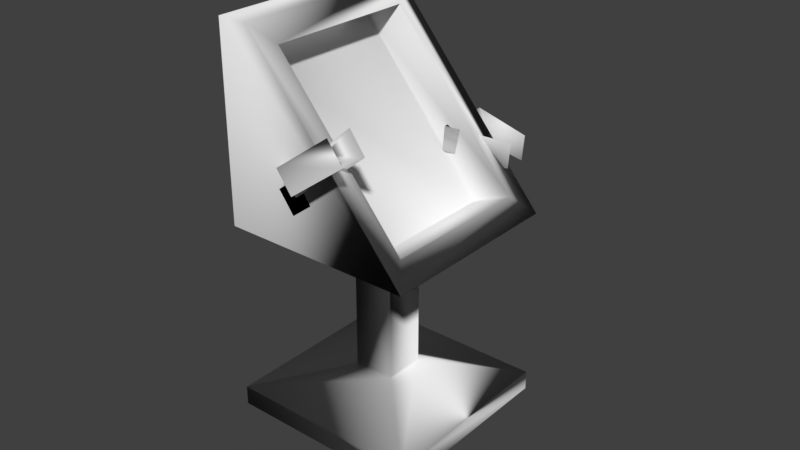# Source: terminal.blend  (saved by Blender 2.79.0; exported with 4.5.12 LTS)
import bpy
from mathutils import Matrix  # noqa: F401  (used for matrix-valued properties, if any)

bpy.ops.wm.read_factory_settings(use_empty=True)
scene = bpy.context.scene
scene.name = 'Scene'

# ---- collections
col_collection_1 = bpy.data.collections.new('Collection 1'); scene.collection.children.link(col_collection_1)

# ---- materials (node trees are filled in below, after node groups)
mat_material = bpy.data.materials.new('Material')
mat_material.alpha_threshold = 0.0
mat_material.use_transparent_shadow = False
mat_material.preview_render_type = 'FLAT'
mat_material.roughness = 0.5
mat_material.line_color = (0.0, 0.0, 0.0, 1.0)

# ---- material node trees

# ---- world
world_world = bpy.data.worlds.new('World'); scene.world = world_world
world_world.color = (0.05088, 0.05088, 0.05088)
world_world.use_sun_shadow = False
world_world.sun_shadow_jitter_overblur = 0.0
world_world.cycles.sampling_method = 'MANUAL'

# ---- meshes
me_cube_004 = bpy.data.meshes.new('Cube.004')
me_cube_004.from_pydata([(0.196, -1.969, 0.5468), (0.3563, -1.969, 0.4403), (-0.01713, -1.738, 0.4667), (0.1431, -1.738, 0.3601), (0.196, -1.738, 0.5468), (0.3563, -1.738, 0.4403), (0.4344, -1.609, 0.6427), (0.5947, -1.609, 0.5361), (0.5947, -2.007, 0.5361), (0.4344, -2.007, 0.6427), (0.5947, -1.775, 0.5361), (0.4344, -1.775, 0.6427), (0.7516, -1.929, 0.6511), (0.6989, -1.929, 0.6861), (0.6989, -1.853, 0.6861), (0.7516, -1.853, 0.6511), (0.5947, -2.173, 0.5361), (0.4344, -2.173, 0.6427), (1.113, -2.007, 0.7308), (0.9524, -2.007, 0.8374), (1.113, -1.775, 0.7308), (0.9524, -1.775, 0.8374), (-0.3762, -1.0, 0.338), (-0.216, -1.0, 0.2314), (-0.1631, -1.0, 0.4181), (-0.002835, -1.0, 0.3115)], [], [(0, 9, 13, 14, 11, 4, 2), (18, 19, 17, 16), (10, 15, 12, 8, 1, 3, 5), (5, 4, 11, 10), (0, 1, 8, 9), (12, 18, 16, 8), (13, 12, 15, 14), (7, 20, 15, 10), (21, 20, 7, 6), (10, 11, 6, 7), (17, 19, 13, 9), (14, 21, 6, 11), (9, 8, 16, 17), (14, 15, 20, 21), (12, 13, 19, 18), (3, 1, 0, 2), (4, 5, 25, 24), (2, 4, 24, 22), (5, 3, 23, 25), (22, 23, 3, 2)])
me_cube_004.polygons.foreach_set('use_smooth', [True] * 20)
_uv = me_cube_004.uv_layers.new(name='UVMap')
_uv.uv.foreach_set('vector', [0.364, 0.6199, 0.2833, 0.7057, 0.1842, 0.7491, 0.1656, 0.7266, 0.2266, 0.6372, 0.3073, 0.5515, 0.3857, 0.4865, 0.5567, 0.2673, 0.5842, 0.2673, 0.5842, 0.367, 0.5567, 0.367, 0.2266, 0.6372, 0.1656, 0.7266, 0.1842, 0.7491, 0.2833, 0.7057, 0.364, 0.6199, 0.3857, 0.4865, 0.3073, 0.5515, 0.862, 0.7911, 0.9784, 0.7911, 0.9784, 0.9235, 0.862, 0.9235, 0.6872, 0.2249, 0.762, 0.2249, 0.762, 0.3085, 0.6872, 0.3085, 0.5162, 0.2673, 0.5567, 0.2673, 0.5567, 0.367, 0.5162, 0.367, 0.5842, 0.2057, 0.5567, 0.2057, 0.5567, 0.1872, 0.5842, 0.1872, 0.5967, 0.6616, 0.5967, 0.5331, 0.6256, 0.5331, 0.6256, 0.6616, 0.5468, 0.5331, 0.5967, 0.5331, 0.5967, 0.6616, 0.5468, 0.6616, 0.5967, 0.7498, 0.5468, 0.7498, 0.5468, 0.6616, 0.5967, 0.6616, 0.5842, 0.367, 0.5842, 0.2673, 0.6247, 0.2673, 0.6247, 0.367, 0.5166, 0.5331, 0.5468, 0.5331, 0.5468, 0.6616, 0.5166, 0.6616, 0.5842, 0.4287, 0.5567, 0.4287, 0.5567, 0.367, 0.5842, 0.367, 0.5468, 0.4626, 0.5967, 0.4626, 0.5967, 0.5331, 0.5468, 0.5331, 0.5567, 0.2057, 0.5842, 0.2057, 0.5842, 0.2673, 0.5567, 0.2673, 0.762, 0.1203, 0.762, 0.2249, 0.6872, 0.2249, 0.6872, 0.1203, 0.8442, 0.1658, 0.8795, 0.1658, 0.8795, 0.28, 0.8442, 0.28, 0.8023, 0.1658, 0.8442, 0.1658, 0.8442, 0.28, 0.8023, 0.28, 0.8795, 0.1658, 0.9214, 0.1658, 0.9214, 0.28, 0.8795, 0.28, 0.9567, 0.28, 0.9214, 0.28, 0.9214, 0.1658, 0.9567, 0.1658])
me_cube_004.materials.append(mat_material)
me_cube_004.use_remesh_preserve_volume = False
me_cube_004.use_remesh_preserve_attributes = False
me_cube_004.use_mirror_vertex_groups = False
me_cube_004.use_paint_bone_selection = False
me_cube_004.use_paint_mask = True
me_cube_004.update()
me_cube_004.normals_split_custom_set([tuple(v) for v in zip(*[iter([0.4333, -0.6888, 0.5812, -0.3708, -0.4059, 0.8353, -0.03852, 0.8076, 0.5884, -0.6457, -0.07344, 0.7601, -0.674, 0.3959, 0.6238, -0.68, 0.2801, 0.6777, 0.3944, -0.8683, 0.301, 0.9686, -0.04137, 0.2453, -0.7962, -0.3439, 0.4978, 0.5056, -0.4381, -0.7433, 0.9703, -0.1844, -0.1565, 0.8332, -0.2181, -0.5082, -0.1471, -0.9831, 0.1085, -0.175, 0.1699, -0.9698, -0.5975, 0.05433, -0.8, -0.4118, -0.08827, -0.907, 0.5243, -0.3524, -0.7752, 0.9795, 0.01486, 0.2011, 0.9795, 0.01486, 0.2011, -0.68, 0.2801, 0.6777, -0.674, 0.3959, 0.6238, 0.8332, -0.2181, -0.5082, 0.4333, -0.6888, 0.5812, -0.4118, -0.08827, -0.907, -0.5975, 0.05433, -0.8, -0.3708, -0.4059, 0.8353, -0.175, 0.1699, -0.9698, 0.9686, -0.04137, 0.2453, 0.9703, -0.1844, -0.1565, -0.5975, 0.05433, -0.8, -0.03852, 0.8076, 0.5884, -0.175, 0.1699, -0.9698, -0.1471, -0.9831, 0.1085, -0.6457, -0.07344, 0.7601, 0.9703, 0.1844, -0.1565, 0.974, -0.1271, -0.1876, -0.1471, -0.9831, 0.1085, 0.8332, -0.2181, -0.5082, 0.996, -0.00341, -0.08902, 0.974, -0.1271, -0.1876, 0.9703, 0.1844, -0.1565, 0.5394, 0.1446, 0.8295, 0.8332, -0.2181, -0.5082, -0.674, 0.3959, 0.6238, 0.5394, 0.1446, 0.8295, 0.9703, 0.1844, -0.1565, 0.5056, -0.4381, -0.7433, -0.7962, -0.3439, 0.4978, -0.03852, 0.8076, 0.5884, -0.3708, -0.4059, 0.8353, -0.6457, -0.07344, 0.7601, 0.996, -0.00341, -0.08902, 0.5394, 0.1446, 0.8295, -0.674, 0.3959, 0.6238, -0.3708, -0.4059, 0.8353, -0.5975, 0.05433, -0.8, 0.9703, -0.1844, -0.1565, 0.5056, -0.4381, -0.7433, -0.6457, -0.07344, 0.7601, -0.1471, -0.9831, 0.1085, 0.974, -0.1271, -0.1876, 0.996, -0.00341, -0.08902, -0.175, 0.1699, -0.9698, -0.03852, 0.8076, 0.5884, -0.7962, -0.3439, 0.4978, 0.9686, -0.04137, 0.2453, 0.5243, -0.3524, -0.7752, -0.4118, -0.08827, -0.907, 0.4333, -0.6888, 0.5812, 0.3944, -0.8683, 0.301, -0.68, 0.2801, 0.6777, 0.9795, 0.01486, 0.2011, -0.3614, 0.9236, -0.1283, -0.0773, 0.6888, 0.7208, 0.3944, -0.8683, 0.301, -0.68, 0.2801, 0.6777, -0.0773, 0.6888, 0.7208, -0.5021, 0.86, 0.09093, 0.9795, 0.01486, 0.2011, 0.5243, -0.3524, -0.7752, -0.2395, 0.3204, -0.9165, -0.3614, 0.9236, -0.1283, -0.5021, 0.86, 0.09093, -0.2395, 0.3204, -0.9165, 0.5243, -0.3524, -0.7752, 0.3944, -0.8683, 0.301])] * 3)])
me_cube_003 = bpy.data.meshes.new('Cube.003')
me_cube_003.from_pydata([(-0.07614, 1.0, 0.3973), (-0.1098, 1.0, 0.265), (-0.3407, 1.0, 0.4141), (-0.3744, 1.0, 0.2819), (1.275, 1.775, 0.1769), (1.308, 1.775, 0.3091), (1.275, 2.007, 0.1769), (1.308, 2.007, 0.3091), (0.6317, 2.173, 0.2178), (0.6654, 2.173, 0.3501), (0.9156, 1.853, 0.289), (0.9045, 1.853, 0.2455), (0.9045, 1.929, 0.2455), (0.9156, 1.929, 0.289), (0.6317, 1.775, 0.2178), (0.6654, 1.775, 0.3501), (0.6317, 2.007, 0.2178), (0.6654, 2.007, 0.3501), (0.6654, 1.609, 0.3501), (0.6317, 1.609, 0.2178), (0.3633, 1.738, 0.3743), (0.3296, 1.738, 0.2421), (0.09878, 1.738, 0.3912), (0.0651, 1.738, 0.2589), (0.3633, 1.969, 0.3743), (0.3296, 1.969, 0.2421)], [], [(20, 22, 2, 0), (3, 2, 22, 23), (22, 24, 25, 23), (25, 16, 12, 11, 14, 21, 23), (4, 5, 18, 19), (18, 5, 10, 15), (13, 12, 6, 7), (11, 10, 5, 4), (21, 20, 0, 1), (25, 24, 17, 16), (13, 7, 9, 17), (15, 14, 19, 18), (11, 4, 19, 14), (16, 17, 9, 8), (20, 21, 14, 15), (8, 6, 12, 16), (7, 6, 8, 9), (15, 10, 13, 17, 24, 22, 20), (12, 13, 10, 11), (23, 21, 1, 3)])
me_cube_003.polygons.foreach_set('use_smooth', [True] * 20)
_uv = me_cube_003.uv_layers.new(name='UVMap')
_uv.uv.foreach_set('vector', [0.8795, 0.1658, 0.9214, 0.1658, 0.9214, 0.28, 0.8795, 0.28, 0.9567, 0.28, 0.9214, 0.28, 0.9214, 0.1658, 0.9567, 0.1658, 0.762, 0.1203, 0.762, 0.2249, 0.6872, 0.2249, 0.6872, 0.1203, 0.364, 0.6199, 0.2833, 0.7057, 0.1842, 0.7491, 0.1656, 0.7266, 0.2266, 0.6372, 0.3073, 0.5515, 0.3857, 0.4865, 0.5468, 0.5331, 0.5967, 0.5331, 0.5967, 0.6616, 0.5468, 0.6616, 0.5967, 0.6616, 0.5967, 0.5331, 0.6256, 0.5331, 0.6256, 0.6616, 0.5567, 0.2057, 0.5842, 0.2057, 0.5842, 0.2673, 0.5567, 0.2673, 0.5468, 0.4626, 0.5967, 0.4626, 0.5967, 0.5331, 0.5468, 0.5331, 0.8442, 0.1658, 0.8795, 0.1658, 0.8795, 0.28, 0.8442, 0.28, 0.6872, 0.2249, 0.762, 0.2249, 0.762, 0.3085, 0.6872, 0.3085, 0.5162, 0.2673, 0.5567, 0.2673, 0.5567, 0.367, 0.5162, 0.367, 0.5967, 0.7498, 0.5468, 0.7498, 0.5468, 0.6616, 0.5967, 0.6616, 0.5166, 0.5331, 0.5468, 0.5331, 0.5468, 0.6616, 0.5166, 0.6616, 0.5842, 0.4287, 0.5567, 0.4287, 0.5567, 0.367, 0.5842, 0.367, 0.862, 0.7911, 0.9784, 0.7911, 0.9784, 0.9235, 0.862, 0.9235, 0.5842, 0.367, 0.5842, 0.2673, 0.6247, 0.2673, 0.6247, 0.367, 0.5567, 0.2673, 0.5842, 0.2673, 0.5842, 0.367, 0.5567, 0.367, 0.2266, 0.6372, 0.1656, 0.7266, 0.1842, 0.7491, 0.2833, 0.7057, 0.364, 0.6199, 0.3857, 0.4865, 0.3073, 0.5515, 0.5842, 0.2057, 0.5567, 0.2057, 0.5567, 0.1872, 0.5842, 0.1872, 0.8023, 0.1658, 0.8442, 0.1658, 0.8442, 0.28, 0.8023, 0.28])
me_cube_003.materials.append(mat_material)
me_cube_003.use_remesh_preserve_volume = False
me_cube_003.use_remesh_preserve_attributes = False
me_cube_003.use_mirror_vertex_groups = False
me_cube_003.use_paint_bone_selection = False
me_cube_003.use_paint_mask = True
me_cube_003.update()
me_cube_003.normals_split_custom_set([tuple(v) for v in zip(*[iter([-0.5445, -0.4436, 0.7118, -0.742, -0.3628, 0.5638, -0.6104, -0.4652, 0.6412, -0.09905, -0.9794, 0.176, -0.6625, -0.6213, -0.4185, -0.6104, -0.4652, 0.6412, -0.742, -0.3628, 0.5638, -0.815, -0.4985, -0.2954, -0.742, -0.3628, 0.5638, -0.4989, 0.8619, -0.0911, -0.9097, -0.01017, -0.4152, -0.815, -0.4985, -0.2954, -0.9097, -0.01017, -0.4152, 0.6113, 0.01176, -0.7913, 0.1086, -0.9391, -0.3261, -0.4944, 0.1, -0.8635, -0.9815, -0.1683, -0.09105, -0.5537, -0.3936, -0.7338, -0.815, -0.4985, -0.2954, 0.7767, -0.006673, -0.6298, 0.8436, -0.07745, 0.5314, -0.6085, -0.4574, -0.6485, 0.7638, -0.2104, -0.6102, -0.6085, -0.4574, -0.6485, 0.8436, -0.07745, 0.5314, -0.4405, 0.141, 0.8866, -0.06051, -0.9358, 0.3473, 0.471, -0.8785, -0.07978, 0.1086, -0.9391, -0.3261, 0.7767, 0.006673, -0.6298, 0.8436, -0.03546, 0.5358, -0.4944, 0.1, -0.8635, -0.4405, 0.141, 0.8866, 0.8436, -0.07745, 0.5314, 0.7767, -0.006673, -0.6298, -0.5537, -0.3936, -0.7338, -0.5445, -0.4436, 0.7118, -0.09905, -0.9794, 0.176, 0.04908, -0.9127, -0.4056, -0.9097, -0.01017, -0.4152, -0.4989, 0.8619, -0.0911, -0.8714, 0.397, 0.288, 0.6113, 0.01176, -0.7913, 0.471, -0.8785, -0.07978, 0.8436, -0.03546, 0.5358, -0.3766, -0.7169, 0.5867, -0.8714, 0.397, 0.288, -0.06051, -0.9358, 0.3473, -0.9815, -0.1683, -0.09105, 0.7638, -0.2104, -0.6102, -0.6085, -0.4574, -0.6485, -0.4944, 0.1, -0.8635, 0.7767, -0.006673, -0.6298, 0.7638, -0.2104, -0.6102, -0.9815, -0.1683, -0.09105, 0.6113, 0.01176, -0.7913, -0.8714, 0.397, 0.288, -0.3766, -0.7169, 0.5867, -0.4032, -0.8584, -0.3173, -0.5445, -0.4436, 0.7118, -0.5537, -0.3936, -0.7338, -0.9815, -0.1683, -0.09105, -0.06051, -0.9358, 0.3473, -0.4032, -0.8584, -0.3173, 0.7767, 0.006673, -0.6298, 0.1086, -0.9391, -0.3261, 0.6113, 0.01176, -0.7913, 0.8436, -0.03546, 0.5358, 0.7767, 0.006673, -0.6298, -0.4032, -0.8584, -0.3173, -0.3766, -0.7169, 0.5867, -0.06051, -0.9358, 0.3473, -0.4405, 0.141, 0.8866, 0.471, -0.8785, -0.07978, -0.8714, 0.397, 0.288, -0.4989, 0.8619, -0.0911, -0.742, -0.3628, 0.5638, -0.5445, -0.4436, 0.7118, 0.1086, -0.9391, -0.3261, 0.471, -0.8785, -0.07978, -0.4405, 0.141, 0.8866, -0.4944, 0.1, -0.8635, -0.815, -0.4985, -0.2954, -0.5537, -0.3936, -0.7338, 0.04908, -0.9127, -0.4056, -0.6625, -0.6213, -0.4185])] * 3)])
me_cube = bpy.data.meshes.new('Cube')
me_cube.from_pydata([(1.0, 1.0, -1.0), (1.0, -1.0, -1.0), (-1.0, -1.0, -1.0), (-1.0, 1.0, -1.0), (-0.6794, 1.0, 1.0), (-0.6794, -1.0, 1.0), (-1.0, -1.0, 1.0), (-1.0, 1.0, 1.0), (1.0, 1.0, -0.8992), (1.0, 1.0, 0.00237), (1.0, -1.0, -0.8992), (1.0, -1.0, 0.00237), (-1.0, -1.0, -0.8992), (-1.0, -1.0, 0.00237), (-1.0, 1.0, -0.8992), (-1.0, 1.0, 0.00237), (0.2145, 0.2145, -0.7873), (0.2145, 0.2145, 0.00237), (0.2145, -0.2145, -0.7873), (0.2145, -0.2145, 0.00237), (-0.2145, -0.2145, -0.7873), (-0.2145, -0.2145, 0.00237), (-0.2145, 0.2145, -0.7873), (-0.2145, 0.2145, 0.00237), (0.8289, 0.7963, 0.104), (-0.5084, 0.7963, 0.8984), (0.8289, -0.7963, 0.104), (-0.5084, -0.7963, 0.8984), (0.4262, 0.7963, 0.01549), (-0.9111, 0.7963, 0.8099), (0.4262, -0.7963, 0.01549), (-0.9111, -0.7963, 0.8099), (-0.3762, -1.0, 0.2854), (-0.216, -1.0, 0.1788), (-0.1631, -1.0, 0.3655), (-0.002835, -1.0, 0.2589)], [], [(0, 1, 2, 3), (4, 7, 6, 5), (5, 11, 26, 27), (11, 5, 6, 13), (13, 6, 7, 15), (8, 0, 3, 14), (4, 9, 15, 7), (15, 9, 17, 23), (2, 12, 14, 3), (14, 12, 20, 22), (1, 10, 12, 2), (12, 10, 18, 20), (0, 8, 10, 1), (10, 8, 16, 18), (17, 16, 22, 23), (20, 21, 23, 22), (18, 19, 21, 20), (16, 17, 19, 18), (9, 11, 19, 17), (11, 13, 21, 19), (13, 15, 23, 21), (8, 14, 22, 16), (25, 27, 31, 29), (9, 4, 25, 24), (11, 9, 24, 26), (4, 5, 27, 25), (28, 29, 31, 30), (24, 25, 29, 28), (26, 24, 28, 30), (27, 26, 30, 31), (34, 32, 33, 35)])
me_cube.polygons.foreach_set('use_smooth', [True] * 31)
_uv = me_cube.uv_layers.new(name='UVMap')
_uv.uv.foreach_set('vector', [0.0, 0.0, 0.0, 0.0, 0.0, 0.0, 0.0, 0.0, 0.9733, 0.04279, 0.9733, 0.1124, 0.5391, 0.1124, 0.5391, 0.04279, 0.4213, 0.3336, 0.02998, 0.3347, 0.06979, 0.3028, 0.3814, 0.3019, 0.41, 0.3571, 0.09639, 0.7297, 0.03652, 0.7297, 0.03652, 0.3571, 0.06644, 0.968, 0.06644, 0.8121, 0.3789, 0.8121, 0.3789, 0.968, 0.9847, 0.9484, 0.9847, 0.9716, 0.5238, 0.9716, 0.5238, 0.9484, 0.09639, 0.7297, 0.41, 0.3571, 0.03652, 0.3571, 0.03652, 0.7297, 0.5015, 0.7713, 0.8581, 0.7713, 0.7181, 0.9113, 0.6416, 0.9113, 0.5238, 0.9716, 0.5238, 0.9484, 0.9847, 0.9484, 0.9847, 0.9716, 0.4631, 0.9859, 0.4631, 0.7635, 0.5514, 0.8508, 0.5514, 0.8986, 0.9847, 0.9484, 0.9847, 0.9716, 0.5238, 0.9716, 0.5238, 0.9484, 0.4631, 0.9859, 0.4631, 0.7635, 0.5514, 0.8508, 0.5514, 0.8986, 0.9847, 0.9484, 0.9847, 0.9716, 0.5238, 0.9716, 0.5238, 0.9484, 0.4631, 0.9859, 0.4631, 0.7635, 0.5514, 0.8508, 0.5514, 0.8986, 0.2219, 0.9765, 0.2219, 0.7673, 0.3122, 0.7673, 0.3122, 0.9765, 0.4258, 0.7673, 0.4258, 0.9765, 0.3122, 0.9765, 0.3122, 0.7673, 0.1082, 0.7673, 0.1082, 0.9765, 0.01793, 0.9765, 0.01793, 0.7673, 0.2219, 0.7673, 0.2219, 0.9765, 0.1082, 0.9765, 0.1082, 0.7673, 0.5015, 0.7713, 0.8581, 0.7713, 0.7181, 0.9113, 0.6416, 0.9113, 0.5015, 0.7713, 0.8581, 0.7713, 0.7181, 0.9113, 0.6416, 0.9113, 0.5015, 0.7713, 0.8581, 0.7713, 0.7181, 0.9113, 0.6416, 0.9113, 0.4631, 0.9859, 0.4631, 0.7635, 0.5514, 0.8508, 0.5514, 0.8986, 0.5005, 0.2162, 0.5005, 0.3864, 0.4567, 0.3864, 0.4567, 0.2162, 0.02945, 0.02185, 0.4208, 0.02074, 0.381, 0.05273, 0.06937, 0.05361, 0.02998, 0.3347, 0.02945, 0.02185, 0.06937, 0.05361, 0.06979, 0.3028, 0.4208, 0.02074, 0.4213, 0.3336, 0.3814, 0.3019, 0.381, 0.05273, 0.9727, 0.323, 0.9727, 0.7408, 0.6523, 0.7408, 0.6523, 0.323, 0.5005, 0.0449, 0.5005, 0.2162, 0.4567, 0.2162, 0.4567, 0.0449, 0.5005, 0.5577, 0.5005, 0.7278, 0.4567, 0.7278, 0.4567, 0.5577, 0.5005, 0.3864, 0.5005, 0.5577, 0.4567, 0.5577, 0.4567, 0.3864, 0.0, 0.0, 0.0, 0.0, 0.0, 0.0, 0.0, 0.0])
me_cube.materials.append(mat_material)
me_cube.use_remesh_preserve_volume = False
me_cube.use_remesh_preserve_attributes = False
me_cube.use_mirror_vertex_groups = False
me_cube.use_paint_bone_selection = False
me_cube.use_paint_mask = True
me_cube.update()
me_cube.normals_split_custom_set([tuple(v) for v in zip(*[iter([0.5343, -0.655, -0.5343, -0.655, -0.5343, -0.5343, -0.5343, 0.655, -0.5343, 0.655, 0.5343, -0.5343, -0.5559, 0.5533, 0.6204, -0.5343, -0.655, 0.5343, 0.655, -0.5343, 0.5343, 0.2639, 0.0812, 0.9611, 0.2639, 0.0812, 0.9611, 0.1166, 0.8405, 0.5291, -0.356, 0.07945, 0.9311, 0.5133, 0.3842, 0.7674, 0.1166, 0.8405, 0.5291, 0.2639, 0.0812, 0.9611, 0.655, -0.5343, 0.5343, 0.614, -0.5581, -0.5582, 0.614, -0.5581, -0.5582, 0.655, -0.5343, 0.5343, -0.5343, -0.655, 0.5343, -0.5581, -0.614, -0.5582, 0.5684, 0.5684, -0.5948, 0.5343, -0.655, -0.5343, 0.655, 0.5343, -0.5343, 0.5538, 0.6096, 0.5672, -0.5559, 0.5533, 0.6204, -0.9021, 0.3992, -0.1641, -0.5581, -0.614, -0.5582, -0.5343, -0.655, 0.5343, -0.5581, -0.614, -0.5582, -0.9021, 0.3992, -0.1641, -0.4277, 0.2858, -0.8575, -0.6561, 0.6561, -0.3728, -0.5343, 0.655, -0.5343, -0.6096, 0.5538, 0.5672, 0.5538, 0.6096, 0.5672, 0.655, 0.5343, -0.5343, 0.5538, 0.6096, 0.5672, -0.6096, 0.5538, 0.5672, -0.3503, 0.3771, 0.8573, -0.6758, 0.6758, 0.2941, -0.655, -0.5343, -0.5343, -0.5538, -0.6096, 0.5672, -0.6096, 0.5538, 0.5672, -0.5343, 0.655, -0.5343, -0.6096, 0.5538, 0.5672, -0.5538, -0.6096, 0.5672, -0.3771, -0.3503, 0.8573, -0.3503, 0.3771, 0.8573, 0.5343, -0.655, -0.5343, 0.5684, 0.5684, -0.5948, -0.5538, -0.6096, 0.5672, -0.655, -0.5343, -0.5343, -0.5538, -0.6096, 0.5672, 0.5684, 0.5684, -0.5948, 0.3503, -0.3771, 0.8573, -0.3771, -0.3503, 0.8573, -0.4277, 0.2858, -0.8575, 0.3503, -0.3771, 0.8573, -0.6758, 0.6758, 0.2941, -0.6561, 0.6561, -0.3728, -0.3503, 0.3771, 0.8573, -0.2858, 0.4277, -0.8575, -0.6561, 0.6561, -0.3728, -0.6758, 0.6758, 0.2941, -0.3771, -0.3503, 0.8573, -0.4277, -0.2858, -0.8575, -0.2858, 0.4277, -0.8575, -0.3503, 0.3771, 0.8573, 0.3503, -0.3771, 0.8573, -0.4277, 0.2858, -0.8575, -0.4277, -0.2858, -0.8575, -0.3771, -0.3503, 0.8573, -0.9021, 0.3992, -0.1641, 0.1166, 0.8405, 0.5291, -0.4277, -0.2858, -0.8575, -0.4277, 0.2858, -0.8575, 0.1166, 0.8405, 0.5291, 0.614, -0.5581, -0.5582, -0.2858, 0.4277, -0.8575, -0.4277, -0.2858, -0.8575, 0.614, -0.5581, -0.5582, -0.5581, -0.614, -0.5582, -0.6561, 0.6561, -0.3728, -0.2858, 0.4277, -0.8575, 0.5684, 0.5684, -0.5948, 0.5538, 0.6096, 0.5672, -0.6758, 0.6758, 0.2941, 0.3503, -0.3771, 0.8573, 0.4888, -0.7483, 0.4485, 0.5133, 0.3842, 0.7674, 0.987, 0.02351, -0.1591, 0.4242, -0.8216, -0.3807, -0.9021, 0.3992, -0.1641, -0.5559, 0.5533, 0.6204, 0.4888, -0.7483, 0.4485, 0.7139, 0.369, 0.5951, 0.1166, 0.8405, 0.5291, -0.9021, 0.3992, -0.1641, 0.7139, 0.369, 0.5951, -0.356, 0.07945, 0.9311, -0.5559, 0.5533, 0.6204, 0.2639, 0.0812, 0.9611, 0.5133, 0.3842, 0.7674, 0.4888, -0.7483, 0.4485, 0.6009, -0.6359, 0.4842, 0.4242, -0.8216, -0.3807, 0.987, 0.02351, -0.1591, 0.1579, 0.124, 0.9796, 0.7139, 0.369, 0.5951, 0.4888, -0.7483, 0.4485, 0.4242, -0.8216, -0.3807, 0.6009, -0.6359, 0.4842, -0.356, 0.07945, 0.9311, 0.7139, 0.369, 0.5951, 0.6009, -0.6359, 0.4842, 0.1579, 0.124, 0.9796, 0.5133, 0.3842, 0.7674, -0.356, 0.07945, 0.9311, 0.1579, 0.124, 0.9796, 0.987, 0.02351, -0.1591, 0.0, -1.0, 4.191e-07, 0.0, -1.0, 4.191e-07, 0.0, -1.0, 4.191e-07, 0.0, -1.0, 4.191e-07])] * 3)])
arm_armature = bpy.data.armatures.new('Armature')  # bones are not reproduced
arm_armature_002 = bpy.data.armatures.new('Armature.002')  # bones are not reproduced
arm_armature_001 = bpy.data.armatures.new('Armature.001')  # bones are not reproduced

# ---- objects
ob_body = bpy.data.objects.new('Body', arm_armature)
ob_rightarmbone = bpy.data.objects.new('RightArmBone', arm_armature_002)
ob_rightbone = bpy.data.objects.new('RightBone', me_cube_004)
ob_leftarmbone = bpy.data.objects.new('LeftArmBone', arm_armature_001)
ob_leftarm = bpy.data.objects.new('LeftArm', me_cube_003)
ob_terminal = bpy.data.objects.new('Terminal', me_cube)

# ---- transforms, parenting, visibility, modifiers, constraints
ob_body.location = (0.0, 0.0, 1.998)
ob_body.lineart.crease_threshold = 0.0
ob_rightarmbone.parent = ob_body
ob_rightarmbone.matrix_parent_inverse = Matrix(((1.0, 0.0, 0.0, -0.0), (0.0, 1.0, 0.0, -0.0), (0.0, 0.0, 1.0, -1.998), (0.0, 0.0, 0.0, 1.0)))
ob_rightarmbone.location = (-0.1542, -0.6893, 1.998)
ob_rightarmbone.rotation_euler = (0.1769, 0.4518, -2.753)
ob_rightarmbone.lineart.crease_threshold = 0.0
ob_rightbone.parent = ob_rightarmbone
ob_rightbone.matrix_parent_inverse = Matrix(((-0.767, -0.5013, -0.4006, 0.3366), (0.4284, -0.8648, 0.2618, -1.852), (-0.4777, 0.02915, 0.878, -1.808), (0.0, 0.0, 0.0, 1.0)))
ob_rightbone.location = (0.0, 0.0, 1.5)
ob_rightbone.scale = (0.75, 0.75, 1.5)
ob_rightbone.lock_rotations_4d = False
ob_rightbone.empty_display_type = 'ARROWS'
ob_rightbone.lineart.crease_threshold = 0.0
_vg = ob_rightbone.vertex_groups.new(name='Bone')
for _i, _w in zip([0, 1, 2, 3, 4, 5, 6, 7, 8, 9, 10, 11, 12, 13, 14, 15, 16, 17, 18, 19, 20, 21, 22, 23, 24, 25], [1.0, 1.0, 1.0, 1.0, 1.0, 1.0, 1.0, 1.0, 1.0, 1.0, 1.0, 1.0, 1.0, 1.0, 1.0, 1.0, 1.0, 1.0, 1.0, 1.0, 1.0, 1.0, 1.0, 1.0, 1.0, 1.0]): _vg.add([_i], _w, 'REPLACE')
_vg = ob_rightbone.vertex_groups.new(name='Bone.001')
_vg.add([0, 1, 2, 3, 4, 5, 6, 7, 8, 9, 10, 11, 12, 13, 14, 15, 16, 17, 18, 19, 20, 21, 22, 23, 24, 25], 1.0, 'REPLACE')
_m = ob_rightbone.modifiers.new('Armature', 'ARMATURE')
_m.object = ob_body
ob_leftarmbone.parent = ob_body
ob_leftarmbone.matrix_parent_inverse = Matrix(((1.0, 0.0, 0.0, -0.0), (0.0, 1.0, 0.0, -0.0), (0.0, 0.0, 1.0, -1.998), (0.0, 0.0, 0.0, 1.0)))
ob_leftarmbone.location = (-0.1903, 0.7468, 1.998)
ob_leftarmbone.rotation_euler = (0.0, 0.0, -0.5935)
ob_leftarmbone.lineart.crease_threshold = 0.0
ob_leftarm.parent = ob_leftarmbone
ob_leftarm.matrix_parent_inverse = Matrix(((0.8247, -0.5656, -0.001256, 0.5818), (0.5653, 0.8243, -0.03252, -1.22), (0.01943, 0.02611, 0.9995, -2.013), (0.0, 0.0, 0.0, 1.0)))
ob_leftarm.location = (0.0, 0.0, 1.5)
ob_leftarm.scale = (0.75, 0.75, 1.5)
ob_leftarm.lock_rotations_4d = False
ob_leftarm.empty_display_type = 'ARROWS'
ob_leftarm.lineart.crease_threshold = 0.0
_vg = ob_leftarm.vertex_groups.new(name='Bone')
for _i, _w in zip([0, 1, 2, 3, 4, 5, 6, 7, 8, 9, 10, 11, 12, 13, 14, 15, 16, 17, 18, 19, 20, 21, 22, 23, 24, 25], [1.0, 1.0, 1.0, 1.0, 1.0, 1.0, 1.0, 1.0, 1.0, 1.0, 1.0, 1.0, 1.0, 1.0, 1.0, 1.0, 1.0, 1.0, 1.0, 1.0, 1.0, 1.0, 1.0, 1.0, 1.0, 1.0]): _vg.add([_i], _w, 'REPLACE')
_vg = ob_leftarm.vertex_groups.new(name='Bone.001')
_vg.add([0, 1, 2, 3, 4, 5, 6, 7, 8, 9, 10, 11, 12, 13, 14, 15, 16, 17, 18, 19, 20, 21, 22, 23, 24, 25], 1.0, 'REPLACE')
_m = ob_leftarm.modifiers.new('Armature', 'ARMATURE')
_m.object = ob_body
ob_terminal.parent = ob_body
ob_terminal.matrix_parent_inverse = Matrix(((1.0, 0.0, 0.0, -0.0), (0.0, 1.0, 0.0, -0.0), (0.0, 0.0, 1.0, -1.998), (0.0, 0.0, 0.0, 1.0)))
ob_terminal.location = (0.0, 0.0, 1.5)
ob_terminal.scale = (0.75, 0.75, 1.5)
ob_terminal.lock_rotations_4d = False
ob_terminal.empty_display_type = 'ARROWS'
ob_terminal.lineart.crease_threshold = 0.0
_vg = ob_terminal.vertex_groups.new(name='Bone')
for _i, _w in zip([0, 1, 2, 3, 4, 5, 6, 7, 8, 9, 10, 11, 12, 13, 14, 15, 16, 17, 18, 19, 20, 21, 22, 23, 24, 25, 26, 27, 28, 29, 30, 31, 32, 33, 34, 35], [1.0, 1.0, 1.0, 1.0, 1.0, 1.0, 1.0, 1.0, 1.0, 1.0, 1.0, 1.0, 1.0, 1.0, 1.0, 1.0, 1.0, 1.0, 1.0, 1.0, 1.0, 1.0, 1.0, 1.0, 1.0, 1.0, 1.0, 1.0, 1.0, 1.0, 1.0, 1.0, 0.9999, 0.9999, 0.9999, 0.9999]): _vg.add([_i], _w, 'REPLACE')
_vg = ob_terminal.vertex_groups.new(name='Bone.001')
_m = ob_terminal.modifiers.new('Armature', 'ARMATURE')
_m.object = ob_body

# ---- collection membership
col_collection_1.objects.link(ob_body)
col_collection_1.objects.link(ob_rightarmbone)
col_collection_1.objects.link(ob_rightbone)
col_collection_1.objects.link(ob_leftarmbone)
col_collection_1.objects.link(ob_leftarm)
col_collection_1.objects.link(ob_terminal)

# ---- scene / render settings (as saved in the file)
scene.frame_start = 1; scene.frame_end = 90; scene.frame_set(52)
scene.render.engine = 'BLENDER_EEVEE_NEXT'
scene.render.resolution_percentage = 50
scene.render.dither_intensity = 0.0
scene.cycles.use_denoising = False
scene.cycles.samples = 128
scene.cycles.sampling_pattern = 'TABULATED_SOBOL'
scene.cycles.use_adaptive_sampling = False
scene.cycles.use_light_tree = False
scene.cycles.blur_glossy = 0.0
scene.cycles.sample_clamp_indirect = 0.0
scene.view_settings.view_transform = 'Standard'
bpy.context.view_layer.update()

# ---- added for rendering (the .blend has no active camera and no usable light): camera, sun
cam_auto = bpy.data.cameras.new('AutoCamera')
cam_auto.lens = 50.0
cam_auto.sensor_width = 36.0
cam_auto.clip_end = 1000.0
ob_auto_camera = bpy.data.objects.new('AutoCamera', cam_auto)
scene.collection.objects.link(ob_auto_camera)
ob_auto_camera.location = (4.52029, -5.28285, 5.0219)
ob_auto_camera.rotation_euler = (1.09748, -7.21219e-08, 0.694738)
scene.camera = ob_auto_camera
light_auto_sun = bpy.data.lights.new('AutoSun', 'SUN')
light_auto_sun.energy = 3.0
light_auto_sun.angle = 0.0523599
ob_auto_sun = bpy.data.objects.new('AutoSun', light_auto_sun)
scene.collection.objects.link(ob_auto_sun)
ob_auto_sun.rotation_euler = (0.872665, 0.174533, 0.523599)
bpy.context.view_layer.update()
